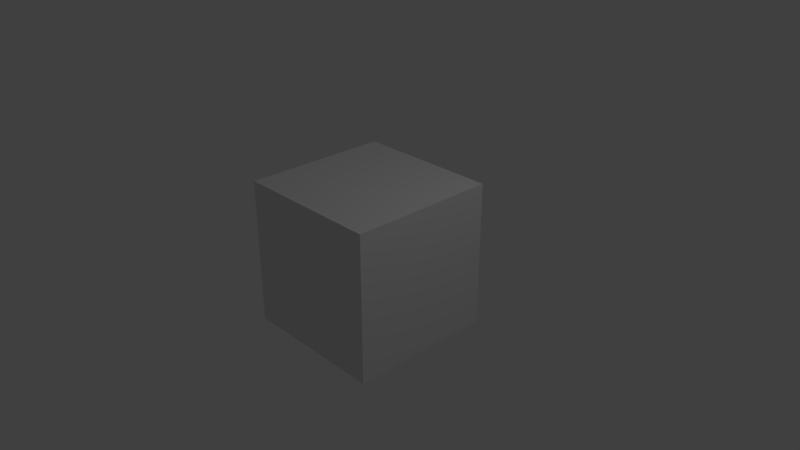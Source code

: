 # Source: globalDict2_.blend  (saved by Blender 2.77.1; exported with 4.5.12 LTS)
import bpy
from mathutils import Matrix  # noqa: F401  (used for matrix-valued properties, if any)

bpy.ops.wm.read_factory_settings(use_empty=True)
scene = bpy.context.scene
scene.name = 'Scene'

# ---- collections
col_collection_1 = bpy.data.collections.new('Collection 1'); scene.collection.children.link(col_collection_1)

# ---- materials (node trees are filled in below, after node groups)
mat_material = bpy.data.materials.new('Material')
mat_material.alpha_threshold = 0.0
mat_material.use_transparent_shadow = False
mat_material.roughness = 0.5
mat_material.line_color = (0.0, 0.0, 0.0, 1.0)

# ---- material node trees

# ---- world
world_world = bpy.data.worlds.new('World'); scene.world = world_world
world_world.color = (0.05088, 0.05088, 0.05088)
world_world.use_sun_shadow = False
world_world.sun_shadow_jitter_overblur = 0.0
world_world.cycles.sampling_method = 'MANUAL'

# ---- cameras
cam_camera = bpy.data.cameras.new('Camera')
cam_camera.clip_end = 100.0
cam_camera.lens = 35.0
cam_camera.sensor_width = 32.0
cam_camera.sensor_height = 18.0
cam_camera.ortho_scale = 7.314
cam_camera.dof.focus_distance = 0.0
cam_camera.dof.aperture_fstop = 128.0

# ---- lights
light_lamp = bpy.data.lights.new('Lamp', 'POINT')
light_lamp.transmission_factor = 0.0
light_lamp.cutoff_distance = 30.0
light_lamp.energy = 100.0
light_lamp.shadow_buffer_clip_start = 1.001
light_lamp.shadow_soft_size = 0.1
light_lamp.shadow_maximum_resolution = 0.006
light_lamp.use_absolute_resolution = True

# ---- meshes
me_cube = bpy.data.meshes.new('Cube')
me_cube.from_pydata([(1.0, 1.0, -1.0), (1.0, -1.0, -1.0), (-1.0, -1.0, -1.0), (-1.0, 1.0, -1.0), (1.0, 1.0, 1.0), (1.0, -1.0, 1.0), (-1.0, -1.0, 1.0), (-1.0, 1.0, 1.0)], [], [(0, 1, 2, 3), (4, 7, 6, 5), (0, 4, 5, 1), (1, 5, 6, 2), (2, 6, 7, 3), (4, 0, 3, 7)])
me_cube.materials.append(mat_material)
me_cube.use_remesh_preserve_volume = False
me_cube.use_remesh_preserve_attributes = False
me_cube.use_mirror_vertex_groups = False
me_cube.update()

# ---- objects
ob_cube = bpy.data.objects.new('Cube', me_cube)
ob_lamp = bpy.data.objects.new('Lamp', light_lamp)
ob_camera = bpy.data.objects.new('Camera', cam_camera)

# ---- transforms, parenting, visibility, modifiers, constraints
ob_cube.location = (0.0, 0.0, 0.0)
ob_cube.lock_rotations_4d = False
ob_cube.empty_display_type = 'ARROWS'
ob_cube.lineart.crease_threshold = 0.0
ob_lamp.location = (4.076, 1.005, 5.904)
ob_lamp.rotation_euler = (0.6503, 0.05522, 1.866)
ob_lamp.lock_rotations_4d = False
ob_lamp.empty_display_type = 'ARROWS'
ob_lamp.color = (0.0, 0.0, 0.0, 0.0)
ob_lamp.lineart.crease_threshold = 0.0
ob_camera.location = (7.481, -6.508, 5.344)
ob_camera.rotation_euler = (1.109, 0.0, 0.8149)
ob_camera.lock_rotations_4d = False
ob_camera.empty_display_type = 'ARROWS'
ob_camera.color = (0.0, 0.0, 0.0, 0.0)
ob_camera.display_type = 'WIRE'
ob_camera.lineart.crease_threshold = 0.0

# ---- collection membership
col_collection_1.objects.link(ob_cube)
col_collection_1.objects.link(ob_lamp)
col_collection_1.objects.link(ob_camera)

# ---- scene / render settings (as saved in the file)
scene.camera = ob_camera
scene.frame_start = 1; scene.frame_end = 250; scene.frame_set(0)
scene.render.engine = 'BLENDER_EEVEE_NEXT'
scene.render.resolution_percentage = 50
scene.render.dither_intensity = 0.0
scene.cycles.use_denoising = False
scene.cycles.samples = 128
scene.cycles.sampling_pattern = 'TABULATED_SOBOL'
scene.cycles.light_sampling_threshold = 0.0
scene.cycles.use_adaptive_sampling = False
scene.cycles.use_light_tree = False
scene.cycles.blur_glossy = 0.0
scene.cycles.sample_clamp_indirect = 0.0
scene.view_settings.view_transform = 'Standard'
bpy.context.view_layer.update()
